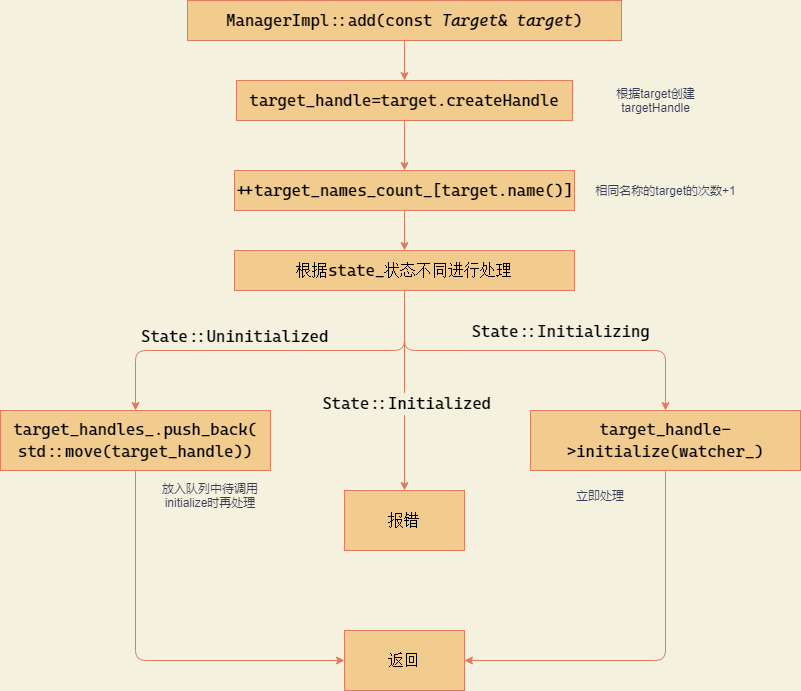

The diagram above was exported from draw.io. Its source (the exported page's mxGraphModel, read from the mxfile embedded in the PNG):
<mxGraphModel dx="900" dy="790" grid="1" gridSize="10" guides="1" tooltips="1" connect="1" arrows="1" fold="1" page="1" pageScale="1" pageWidth="827" pageHeight="1169" background="#F4F1DE" math="0" shadow="0">
  <root>
    <mxCell id="0" />
    <mxCell id="1" parent="0" />
    <mxCell id="7" value="" style="edgeStyle=orthogonalEdgeStyle;rounded=0;orthogonalLoop=1;jettySize=auto;html=1;strokeColor=#E07A5F;fontColor=#393C56;labelBackgroundColor=#F4F1DE;" parent="1" source="3" target="6" edge="1">
      <mxGeometry relative="1" as="geometry" />
    </mxCell>
    <mxCell id="3" value="&lt;div style=&quot;font-family: &amp;#34;cascadia code&amp;#34; , &amp;#34;consolas&amp;#34; , &amp;#34;courier new&amp;#34; , monospace , &amp;#34;consolas&amp;#34; , &amp;#34;courier new&amp;#34; , monospace ; font-size: 16px ; line-height: 22px&quot;&gt;&lt;font color=&quot;#000000&quot;&gt;&lt;span style=&quot;font-family: &amp;#34;cascadia code&amp;#34; , &amp;#34;consolas&amp;#34; , &amp;#34;courier new&amp;#34; , monospace , &amp;#34;consolas&amp;#34; , &amp;#34;courier new&amp;#34; , monospace&quot;&gt;target_handle=&lt;/span&gt;target.createHandle&lt;/font&gt;&lt;/div&gt;" style="rounded=0;whiteSpace=wrap;html=1;fillColor=#F2CC8F;strokeColor=#E07A5F;fontColor=#393C56;" parent="1" vertex="1">
      <mxGeometry x="256" y="160" width="336" height="40" as="geometry" />
    </mxCell>
    <mxCell id="12" value="" style="edgeStyle=orthogonalEdgeStyle;rounded=0;orthogonalLoop=1;jettySize=auto;html=1;strokeColor=#E07A5F;fontColor=#393C56;labelBackgroundColor=#F4F1DE;" parent="1" source="6" target="11" edge="1">
      <mxGeometry relative="1" as="geometry" />
    </mxCell>
    <mxCell id="6" value="&lt;div style=&quot;font-family: &amp;#34;cascadia code&amp;#34; , &amp;#34;consolas&amp;#34; , &amp;#34;courier new&amp;#34; , monospace , &amp;#34;consolas&amp;#34; , &amp;#34;courier new&amp;#34; , monospace ; font-size: 16px ; line-height: 22px&quot;&gt;&lt;div style=&quot;font-family: &amp;#34;cascadia code&amp;#34; , &amp;#34;consolas&amp;#34; , &amp;#34;courier new&amp;#34; , monospace , &amp;#34;consolas&amp;#34; , &amp;#34;courier new&amp;#34; , monospace ; line-height: 22px&quot;&gt;&lt;font color=&quot;#000000&quot;&gt;++target_names_count_[target.name()]&lt;/font&gt;&lt;/div&gt;&lt;/div&gt;" style="rounded=0;whiteSpace=wrap;html=1;fillColor=#F2CC8F;strokeColor=#E07A5F;fontColor=#393C56;" parent="1" vertex="1">
      <mxGeometry x="254" y="250" width="340" height="40" as="geometry" />
    </mxCell>
    <mxCell id="8" value="&lt;div style=&quot;font-family: &amp;#34;cascadia code&amp;#34; , &amp;#34;consolas&amp;#34; , &amp;#34;courier new&amp;#34; , monospace , &amp;#34;consolas&amp;#34; , &amp;#34;courier new&amp;#34; , monospace ; font-size: 16px ; line-height: 22px&quot;&gt;&lt;font color=&quot;#000000&quot;&gt;target_handles_.push_back(&lt;/font&gt;&lt;/div&gt;&lt;div style=&quot;font-family: &amp;#34;cascadia code&amp;#34; , &amp;#34;consolas&amp;#34; , &amp;#34;courier new&amp;#34; , monospace , &amp;#34;consolas&amp;#34; , &amp;#34;courier new&amp;#34; , monospace ; font-size: 16px ; line-height: 22px&quot;&gt;&lt;font color=&quot;#000000&quot;&gt;std::move(target_handle))&lt;/font&gt;&lt;/div&gt;" style="rounded=0;whiteSpace=wrap;html=1;fillColor=#F2CC8F;strokeColor=#E07A5F;fontColor=#393C56;" parent="1" vertex="1">
      <mxGeometry x="20" y="490" width="270" height="60" as="geometry" />
    </mxCell>
    <mxCell id="9" value="" style="endArrow=classic;html=1;exitX=0.5;exitY=1;exitDx=0;exitDy=0;edgeStyle=orthogonalEdgeStyle;strokeColor=#E07A5F;fontColor=#393C56;labelBackgroundColor=#F4F1DE;" parent="1" source="11" target="8" edge="1">
      <mxGeometry width="50" height="50" relative="1" as="geometry">
        <mxPoint x="390" y="430" as="sourcePoint" />
        <mxPoint x="260" y="400" as="targetPoint" />
      </mxGeometry>
    </mxCell>
    <mxCell id="10" value="&lt;div style=&quot;font-family: &amp;#34;cascadia code&amp;#34; , &amp;#34;consolas&amp;#34; , &amp;#34;courier new&amp;#34; , monospace , &amp;#34;consolas&amp;#34; , &amp;#34;courier new&amp;#34; , monospace ; font-size: 16px ; line-height: 22px&quot;&gt;&lt;font color=&quot;#000000&quot;&gt;State::Uninitialized&lt;/font&gt;&lt;/div&gt;" style="edgeLabel;html=1;align=center;verticalAlign=middle;resizable=0;points=[];fontColor=#393C56;labelBackgroundColor=#F4F1DE;" parent="9" vertex="1" connectable="0">
      <mxGeometry x="0.1533" relative="1" as="geometry">
        <mxPoint x="-7" y="-15" as="offset" />
      </mxGeometry>
    </mxCell>
    <mxCell id="11" value="&lt;div style=&quot;font-family: &amp;#34;cascadia code&amp;#34; , &amp;#34;consolas&amp;#34; , &amp;#34;courier new&amp;#34; , monospace , &amp;#34;consolas&amp;#34; , &amp;#34;courier new&amp;#34; , monospace ; font-size: 16px ; line-height: 22px&quot;&gt;&lt;div style=&quot;font-family: &amp;#34;cascadia code&amp;#34; , &amp;#34;consolas&amp;#34; , &amp;#34;courier new&amp;#34; , monospace , &amp;#34;consolas&amp;#34; , &amp;#34;courier new&amp;#34; , monospace ; line-height: 22px&quot;&gt;&lt;font color=&quot;#000000&quot;&gt;根据state_状态不同进行处理&lt;/font&gt;&lt;/div&gt;&lt;/div&gt;" style="rounded=0;whiteSpace=wrap;html=1;fillColor=#F2CC8F;strokeColor=#E07A5F;fontColor=#393C56;" parent="1" vertex="1">
      <mxGeometry x="254" y="330" width="340" height="40" as="geometry" />
    </mxCell>
    <mxCell id="14" value="&lt;div style=&quot;font-family: &amp;#34;cascadia code&amp;#34; , &amp;#34;consolas&amp;#34; , &amp;#34;courier new&amp;#34; , monospace , &amp;#34;consolas&amp;#34; , &amp;#34;courier new&amp;#34; , monospace ; font-size: 16px ; line-height: 22px&quot;&gt;&lt;div style=&quot;font-family: &amp;#34;cascadia code&amp;#34; , &amp;#34;consolas&amp;#34; , &amp;#34;courier new&amp;#34; , monospace , &amp;#34;consolas&amp;#34; , &amp;#34;courier new&amp;#34; , monospace ; line-height: 22px&quot;&gt;&lt;font color=&quot;#000000&quot;&gt;target_handle-&amp;gt;initialize(watcher_)&lt;/font&gt;&lt;/div&gt;&lt;/div&gt;" style="rounded=0;whiteSpace=wrap;html=1;fillColor=#F2CC8F;strokeColor=#E07A5F;fontColor=#393C56;" parent="1" vertex="1">
      <mxGeometry x="550" y="490" width="270" height="60" as="geometry" />
    </mxCell>
    <mxCell id="15" value="" style="endArrow=classic;html=1;exitX=0.5;exitY=1;exitDx=0;exitDy=0;edgeStyle=orthogonalEdgeStyle;entryX=0.5;entryY=0;entryDx=0;entryDy=0;strokeColor=#E07A5F;fontColor=#393C56;labelBackgroundColor=#F4F1DE;" parent="1" source="11" target="14" edge="1">
      <mxGeometry width="50" height="50" relative="1" as="geometry">
        <mxPoint x="390" y="410" as="sourcePoint" />
        <mxPoint x="580" y="490" as="targetPoint" />
      </mxGeometry>
    </mxCell>
    <mxCell id="16" value="&lt;div style=&quot;font-family: &amp;#34;cascadia code&amp;#34; , &amp;#34;consolas&amp;#34; , &amp;#34;courier new&amp;#34; , monospace , &amp;#34;consolas&amp;#34; , &amp;#34;courier new&amp;#34; , monospace ; font-size: 16px ; line-height: 22px&quot;&gt;&lt;font color=&quot;#000000&quot;&gt;State::Initializing&lt;/font&gt;&lt;/div&gt;" style="edgeLabel;html=1;align=center;verticalAlign=middle;resizable=0;points=[];fontColor=#393C56;labelBackgroundColor=#F4F1DE;" parent="15" vertex="1" connectable="0">
      <mxGeometry x="-0.134" y="2" relative="1" as="geometry">
        <mxPoint x="50" y="-18" as="offset" />
      </mxGeometry>
    </mxCell>
    <mxCell id="18" value="" style="endArrow=classic;html=1;entryX=0.5;entryY=0;entryDx=0;entryDy=0;strokeColor=#E07A5F;fontColor=#393C56;labelBackgroundColor=#F4F1DE;" parent="1" edge="1">
      <mxGeometry width="50" height="50" relative="1" as="geometry">
        <mxPoint x="424" y="370" as="sourcePoint" />
        <mxPoint x="424" y="570" as="targetPoint" />
      </mxGeometry>
    </mxCell>
    <mxCell id="19" value="&lt;div style=&quot;font-family: &amp;#34;cascadia code&amp;#34; , &amp;#34;consolas&amp;#34; , &amp;#34;courier new&amp;#34; , monospace , &amp;#34;consolas&amp;#34; , &amp;#34;courier new&amp;#34; , monospace ; font-size: 16px ; line-height: 22px&quot;&gt;&lt;font color=&quot;#000000&quot;&gt;State::Initialized&lt;/font&gt;&lt;/div&gt;" style="edgeLabel;html=1;align=center;verticalAlign=middle;resizable=0;points=[];fontColor=#393C56;labelBackgroundColor=#F4F1DE;" parent="18" vertex="1" connectable="0">
      <mxGeometry x="0.12" y="1" relative="1" as="geometry">
        <mxPoint as="offset" />
      </mxGeometry>
    </mxCell>
    <mxCell id="21" value="" style="edgeStyle=orthogonalEdgeStyle;rounded=0;orthogonalLoop=1;jettySize=auto;html=1;strokeColor=#E07A5F;fontColor=#393C56;labelBackgroundColor=#F4F1DE;" parent="1" source="20" target="3" edge="1">
      <mxGeometry relative="1" as="geometry" />
    </mxCell>
    <mxCell id="20" value="&lt;div style=&quot;font-family: &amp;#34;cascadia code&amp;#34; , &amp;#34;consolas&amp;#34; , &amp;#34;courier new&amp;#34; , monospace , &amp;#34;consolas&amp;#34; , &amp;#34;courier new&amp;#34; , monospace ; font-size: 16px ; line-height: 22px&quot;&gt;&lt;div style=&quot;font-family: &amp;#34;cascadia code&amp;#34; , &amp;#34;consolas&amp;#34; , &amp;#34;courier new&amp;#34; , monospace , &amp;#34;consolas&amp;#34; , &amp;#34;courier new&amp;#34; , monospace ; line-height: 22px&quot;&gt;&lt;font color=&quot;#000000&quot;&gt;ManagerImpl::add(const &lt;span style=&quot;font-style: italic&quot;&gt;Target&lt;/span&gt;&amp;amp; &lt;span style=&quot;font-style: italic&quot;&gt;target&lt;/span&gt;)&lt;/font&gt;&lt;/div&gt;&lt;/div&gt;" style="rounded=0;whiteSpace=wrap;html=1;fillColor=#F2CC8F;strokeColor=#E07A5F;fontColor=#393C56;" parent="1" vertex="1">
      <mxGeometry x="207" y="80" width="434" height="40" as="geometry" />
    </mxCell>
    <mxCell id="22" value="&lt;font face=&quot;cascadia code, consolas, courier new, monospace, consolas, courier new, monospace&quot; color=&quot;#000000&quot;&gt;&lt;span style=&quot;font-size: 16px&quot;&gt;返回&lt;/span&gt;&lt;/font&gt;" style="whiteSpace=wrap;html=1;rounded=0;fillColor=#F2CC8F;strokeColor=#E07A5F;fontColor=#393C56;" parent="1" vertex="1">
      <mxGeometry x="364" y="710" width="120" height="60" as="geometry" />
    </mxCell>
    <mxCell id="24" value="" style="endArrow=classic;html=1;exitX=0.5;exitY=1;exitDx=0;exitDy=0;entryX=1;entryY=0.5;entryDx=0;entryDy=0;strokeColor=#E07A5F;fontColor=#393C56;labelBackgroundColor=#F4F1DE;" parent="1" source="14" target="22" edge="1">
      <mxGeometry width="50" height="50" relative="1" as="geometry">
        <mxPoint x="390" y="400" as="sourcePoint" />
        <mxPoint x="440" y="350" as="targetPoint" />
        <Array as="points">
          <mxPoint x="685" y="740" />
        </Array>
      </mxGeometry>
    </mxCell>
    <mxCell id="25" value="" style="endArrow=classic;html=1;exitX=0.5;exitY=1;exitDx=0;exitDy=0;entryX=0;entryY=0.5;entryDx=0;entryDy=0;edgeStyle=orthogonalEdgeStyle;strokeColor=#E07A5F;fontColor=#393C56;labelBackgroundColor=#F4F1DE;" parent="1" source="8" target="22" edge="1">
      <mxGeometry width="50" height="50" relative="1" as="geometry">
        <mxPoint x="390" y="400" as="sourcePoint" />
        <mxPoint x="360" y="750" as="targetPoint" />
        <Array as="points">
          <mxPoint x="155" y="740" />
        </Array>
      </mxGeometry>
    </mxCell>
    <mxCell id="26" value="根据target创建targetHandle" style="text;html=1;strokeColor=none;fillColor=none;align=center;verticalAlign=middle;whiteSpace=wrap;rounded=0;fontColor=#393C56;" vertex="1" parent="1">
      <mxGeometry x="601" y="170" width="149" height="20" as="geometry" />
    </mxCell>
    <mxCell id="27" value="相同名称的target的次数+1" style="text;html=1;strokeColor=none;fillColor=none;align=center;verticalAlign=middle;whiteSpace=wrap;rounded=0;fontColor=#393C56;" vertex="1" parent="1">
      <mxGeometry x="610.5" y="260" width="149" height="20" as="geometry" />
    </mxCell>
    <mxCell id="28" value="放入队列中待调用initialize时再处理" style="text;html=1;strokeColor=none;fillColor=none;align=center;verticalAlign=middle;whiteSpace=wrap;rounded=0;fontColor=#393C56;" vertex="1" parent="1">
      <mxGeometry x="180" y="530" width="100" height="90" as="geometry" />
    </mxCell>
    <mxCell id="30" value="立即处理" style="text;html=1;strokeColor=none;fillColor=none;align=center;verticalAlign=middle;whiteSpace=wrap;rounded=0;fontColor=#393C56;" vertex="1" parent="1">
      <mxGeometry x="570" y="530" width="100" height="90" as="geometry" />
    </mxCell>
    <mxCell id="31" value="&lt;font color=&quot;#000000&quot; face=&quot;cascadia code, consolas, courier new, monospace, consolas, courier new, monospace&quot;&gt;&lt;span style=&quot;font-size: 16px&quot;&gt;报错&lt;/span&gt;&lt;/font&gt;" style="whiteSpace=wrap;html=1;rounded=0;fillColor=#F2CC8F;strokeColor=#E07A5F;fontColor=#393C56;" vertex="1" parent="1">
      <mxGeometry x="364" y="570" width="120" height="60" as="geometry" />
    </mxCell>
    <mxCell id="32" value="&lt;div style=&quot;font-family: &amp;#34;cascadia code&amp;#34; , &amp;#34;consolas&amp;#34; , &amp;#34;courier new&amp;#34; , monospace , &amp;#34;consolas&amp;#34; , &amp;#34;courier new&amp;#34; , monospace ; font-size: 16px ; line-height: 22px&quot;&gt;&lt;div style=&quot;font-family: &amp;#34;cascadia code&amp;#34; , &amp;#34;consolas&amp;#34; , &amp;#34;courier new&amp;#34; , monospace , &amp;#34;consolas&amp;#34; , &amp;#34;courier new&amp;#34; , monospace ; line-height: 22px&quot;&gt;&lt;font color=&quot;#000000&quot;&gt;ManagerImpl::add(const &lt;span style=&quot;font-style: italic&quot;&gt;Target&lt;/span&gt;&amp;amp; &lt;span style=&quot;font-style: italic&quot;&gt;target&lt;/span&gt;)&lt;/font&gt;&lt;/div&gt;&lt;/div&gt;" style="rounded=0;whiteSpace=wrap;html=1;fillColor=#F2CC8F;strokeColor=#E07A5F;fontColor=#393C56;" vertex="1" parent="1">
      <mxGeometry x="207" y="80" width="434" height="40" as="geometry" />
    </mxCell>
    <mxCell id="33" value="&lt;div style=&quot;font-family: &amp;#34;cascadia code&amp;#34; , &amp;#34;consolas&amp;#34; , &amp;#34;courier new&amp;#34; , monospace , &amp;#34;consolas&amp;#34; , &amp;#34;courier new&amp;#34; , monospace ; font-size: 16px ; line-height: 22px&quot;&gt;&lt;font color=&quot;#000000&quot;&gt;&lt;span style=&quot;font-family: &amp;#34;cascadia code&amp;#34; , &amp;#34;consolas&amp;#34; , &amp;#34;courier new&amp;#34; , monospace , &amp;#34;consolas&amp;#34; , &amp;#34;courier new&amp;#34; , monospace&quot;&gt;target_handle=&lt;/span&gt;target.createHandle&lt;/font&gt;&lt;/div&gt;" style="rounded=0;whiteSpace=wrap;html=1;fillColor=#F2CC8F;strokeColor=#E07A5F;fontColor=#393C56;" vertex="1" parent="1">
      <mxGeometry x="256" y="160" width="336" height="40" as="geometry" />
    </mxCell>
    <mxCell id="34" value="&lt;div style=&quot;font-family: &amp;#34;cascadia code&amp;#34; , &amp;#34;consolas&amp;#34; , &amp;#34;courier new&amp;#34; , monospace , &amp;#34;consolas&amp;#34; , &amp;#34;courier new&amp;#34; , monospace ; font-size: 16px ; line-height: 22px&quot;&gt;&lt;div style=&quot;font-family: &amp;#34;cascadia code&amp;#34; , &amp;#34;consolas&amp;#34; , &amp;#34;courier new&amp;#34; , monospace , &amp;#34;consolas&amp;#34; , &amp;#34;courier new&amp;#34; , monospace ; line-height: 22px&quot;&gt;&lt;font color=&quot;#000000&quot;&gt;++target_names_count_[target.name()]&lt;/font&gt;&lt;/div&gt;&lt;/div&gt;" style="rounded=0;whiteSpace=wrap;html=1;fillColor=#F2CC8F;strokeColor=#E07A5F;fontColor=#393C56;" vertex="1" parent="1">
      <mxGeometry x="254" y="250" width="340" height="40" as="geometry" />
    </mxCell>
  </root>
</mxGraphModel>